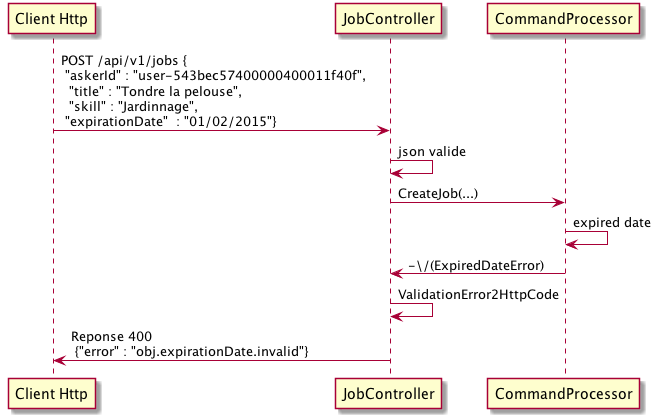

The diagram above was rendered by PlantUML. Its source (embedded in the PNG):
@startuml

participant "Client Http"
participant JobController
participant CommandProcessor

"Client Http"-> JobController : POST /api/v1/jobs {\n "askerId" : "user-543bec57400000400011f40f",  \n  "title" : "Tondre la pelouse", \n  "skill" : "Jardinnage",\n "expirationDate"  : "01/02/2015"}

JobController->JobController : json valide
JobController->CommandProcessor : CreateJob(...)
CommandProcessor -> CommandProcessor:  expired date
CommandProcessor -> JobController : -\/(ExpiredDateError)
JobController -> JobController : ValidationError2HttpCode
JobController -> "Client Http" : Reponse 400  \n {"error" : "obj.expirationDate.invalid"}

@enduml